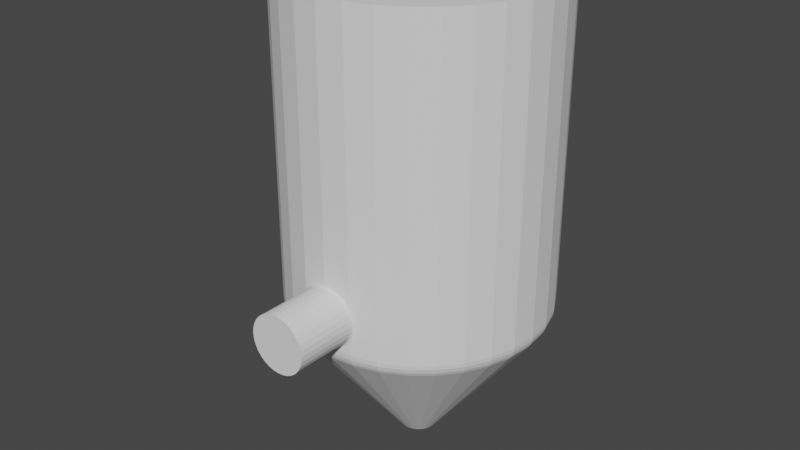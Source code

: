 # Source: mesh.blend  (saved by Blender 2.82.7; exported with 4.5.12 LTS)
import bpy
from mathutils import Matrix  # noqa: F401  (used for matrix-valued properties, if any)

bpy.ops.wm.read_factory_settings(use_empty=True)
scene = bpy.context.scene
scene.name = 'Scene'

# ---- collections
col_collection = bpy.data.collections.new('Collection'); scene.collection.children.link(col_collection)

# ---- world
world_world = bpy.data.worlds.new('World'); scene.world = world_world
world_world.use_nodes = True; world_world.node_tree.nodes.clear()
_N = world_world.node_tree.nodes; _L = world_world.node_tree.links
n0 = _N.new('ShaderNodeOutputWorld'); n0.name = 'World Output'; n0.location = (300, 300)
n1 = _N.new('ShaderNodeBackground'); n1.name = 'Background'; n1.location = (10, 300)
n1.inputs[0].default_value = (0.05088, 0.05088, 0.05088, 1.0)
_L.new(n1.outputs[0], n0.inputs[0])
n0.is_active_output = True
world_world.color = (0.05088, 0.05088, 0.05088)
world_world.use_sun_shadow = False
world_world.sun_shadow_jitter_overblur = 0.0

# ---- meshes
me_cylinder = bpy.data.meshes.new('Cylinder')
me_cylinder.from_pydata([(0.0, -1.455, -1.291), (0.04257, -1.455, -1.295), (0.08349, -1.455, -1.306), (0.1212, -1.455, -1.325), (0.1543, -1.455, -1.35), (0.1814, -1.455, -1.38), (0.2016, -1.455, -1.415), (0.214, -1.455, -1.452), (0.2182, -1.455, -1.491), (0.214, -1.455, -1.53), (0.2016, -1.455, -1.568), (0.1814, -1.455, -1.602), (0.1543, -1.455, -1.633), (0.1212, -1.455, -1.657), (0.08349, -1.455, -1.676), (0.04257, -1.455, -1.687), (-7.109e-08, -1.455, -1.691), (-0.04257, -1.455, -1.687), (-0.08349, -1.455, -1.676), (-0.1212, -1.455, -1.657), (-0.1543, -1.455, -1.633), (-0.1814, -1.455, -1.602), (-0.2016, -1.455, -1.568), (-0.214, -1.455, -1.53), (-0.2182, -1.455, -1.491), (-0.214, -1.455, -1.452), (-0.2016, -1.455, -1.415), (-0.1814, -1.455, -1.38), (-0.1543, -1.455, -1.35), (-0.1212, -1.455, -1.325), (-0.08349, -1.455, -1.306), (-0.04256, -1.455, -1.295), (0.1951, 0.9808, 0.5), (0.0, 1.0, 0.5), (0.3827, 0.9239, 0.5), (0.5556, 0.8315, 0.5), (0.7071, 0.7071, 0.5), (0.8315, 0.5556, 0.5), (0.9239, 0.3827, 0.5), (0.9808, 0.1951, 0.5), (1.0, 7.55e-08, 0.5), (0.9808, -0.1951, 0.5), (0.9239, -0.3827, 0.5), (0.8315, -0.5556, 0.5), (0.7071, -0.7071, 0.5), (0.5556, -0.8315, 0.5), (0.3827, -0.9239, 0.5), (0.1951, -0.9808, 0.5), (-3.258e-07, -1.0, 0.5), (-0.1951, -0.9808, 0.5), (-0.3827, -0.9239, 0.5), (-0.5556, -0.8315, 0.5), (-0.7071, -0.7071, 0.5), (-0.8315, -0.5556, 0.5), (-0.9239, -0.3827, 0.5), (-0.9808, -0.1951, 0.5), (-1.0, 9.656e-07, 0.5), (-0.9808, 0.1951, 0.5), (-0.9239, 0.3827, 0.5), (-0.8315, 0.5556, 0.5), (-0.7071, 0.7071, 0.5), (-0.5556, 0.8315, 0.5), (-0.3827, 0.9239, 0.5), (-0.1951, 0.9808, 0.5), (0.1951, 0.9808, 0.5), (0.0, 1.0, 0.5), (0.3827, 0.9239, 0.5), (0.5556, 0.8315, 0.5), (0.7071, 0.7071, 0.5), (0.8315, 0.5556, 0.5), (0.9239, 0.3827, 0.5), (0.9808, 0.1951, 0.5), (1.0, 7.55e-08, 0.5), (0.9808, -0.1951, 0.5), (0.9239, -0.3827, 0.5), (0.8315, -0.5556, 0.5), (0.7071, -0.7071, 0.5), (0.5556, -0.8315, 0.5), (0.3827, -0.9239, 0.5), (0.1951, -0.9808, 0.5), (-3.258e-07, -1.0, 0.5), (-0.1951, -0.9808, 0.5), (-0.3827, -0.9239, 0.5), (-0.5556, -0.8315, 0.5), (-0.7071, -0.7071, 0.5), (-0.8315, -0.5556, 0.5), (-0.9239, -0.3827, 0.5), (-0.9808, -0.1951, 0.5), (-1.0, 9.656e-07, 0.5), (-0.9808, 0.1951, 0.5), (-0.9239, 0.3827, 0.5), (-0.8315, 0.5556, 0.5), (-0.7071, 0.7071, 0.5), (-0.5556, 0.8315, 0.5), (-0.3827, 0.9239, 0.5), (-0.1951, 0.9808, 0.5), (0.1951, 0.9808, 0.5), (0.0, 1.0, 0.5), (0.3827, 0.9239, 0.5), (0.5556, 0.8315, 0.5), (0.7071, 0.7071, 0.5), (0.8315, 0.5556, 0.5), (0.9239, 0.3827, 0.5), (0.9808, 0.1951, 0.5), (1.0, 7.55e-08, 0.5), (0.9808, -0.1951, 0.5), (0.9239, -0.3827, 0.5), (0.8315, -0.5556, 0.5), (0.7071, -0.7071, 0.5), (0.5556, -0.8315, 0.5), (0.3827, -0.9239, 0.5), (0.1951, -0.9808, 0.5), (-3.258e-07, -1.0, 0.5), (-0.1951, -0.9808, 0.5), (-0.3827, -0.9239, 0.5), (-0.5556, -0.8315, 0.5), (-0.7071, -0.7071, 0.5), (-0.8315, -0.5556, 0.5), (-0.9239, -0.3827, 0.5), (-0.9808, -0.1951, 0.5), (-1.0, 9.656e-07, 0.5), (-0.9808, 0.1951, 0.5), (-0.9239, 0.3827, 0.5), (-0.8315, 0.5556, 0.5), (-0.7071, 0.7071, 0.5), (-0.5556, 0.8315, 0.5), (-0.3827, 0.9239, 0.5), (-0.1951, 0.9808, 0.5), (0.1077, 0.5413, 0.5), (-1.711e-07, 0.5519, 0.5), (0.2112, 0.5099, 0.5), (0.3066, 0.4589, 0.5), (0.3903, 0.3903, 0.5), (0.4589, 0.3066, 0.5), (0.5099, 0.2112, 0.5), (0.5413, 0.1077, 0.5), (0.5519, 6.728e-09, 0.5), (0.5413, -0.1077, 0.5), (0.5099, -0.2112, 0.5), (0.4589, -0.3066, 0.5), (0.3903, -0.3903, 0.5), (0.3066, -0.4589, 0.5), (0.2112, -0.5099, 0.5), (0.1077, -0.5413, 0.5), (-1.883e-07, -0.5519, 0.5), (-0.1077, -0.5413, 0.5), (-0.2112, -0.5099, 0.5), (-0.3066, -0.4589, 0.5), (-0.3903, -0.3903, 0.5), (-0.4589, -0.3066, 0.5), (-0.5099, -0.2112, 0.5), (-0.5413, -0.1077, 0.5), (-0.5519, 5.563e-07, 0.5), (-0.5413, 0.1077, 0.5), (-0.5099, 0.2112, 0.5), (-0.4589, 0.3066, 0.5), (-0.3903, 0.3903, 0.5), (-0.3066, 0.4589, 0.5), (-0.2112, 0.5099, 0.5), (-0.1077, 0.5413, 0.5), (6.485e-08, 0.1452, -2.787), (0.02832, 0.1424, -2.787), (0.05555, 0.1341, -2.787), (0.08065, 0.1207, -2.787), (0.1026, 0.1026, -2.787), (0.1207, 0.08065, -2.787), (0.1341, 0.05555, -2.787), (0.1424, 0.02832, -2.787), (0.1452, 2.75e-07, -2.787), (0.1424, -0.02832, -2.787), (0.1341, -0.05555, -2.787), (0.1207, -0.08065, -2.787), (0.1026, -0.1026, -2.787), (0.08065, -0.1207, -2.787), (0.05555, -0.1341, -2.787), (0.02832, -0.1424, -2.787), (1.755e-08, -0.1452, -2.787), (-0.02832, -0.1424, -2.787), (-0.05555, -0.1341, -2.787), (-0.08065, -0.1207, -2.787), (-0.1026, -0.1026, -2.787), (-0.1207, -0.08065, -2.787), (-0.1341, -0.05555, -2.787), (-0.1424, -0.02832, -2.787), (-0.1452, 4.042e-07, -2.787), (-0.1424, 0.02832, -2.787), (-0.1341, 0.05555, -2.787), (-0.1207, 0.08065, -2.787), (-0.1026, 0.1026, -2.787), (-0.08065, 0.1207, -2.787), (-0.05555, 0.1341, -2.787), (-0.02832, 0.1424, -2.787), (2.456e-09, 0.9676, -1.807), (0.0, 1.0, -1.718), (1.222e-09, 0.9838, -1.781), (3.492e-10, 0.9957, -1.749), (0.1951, 0.9808, -1.718), (0.1888, 0.949, -1.807), (0.1942, 0.9765, -1.749), (0.1919, 0.9649, -1.781), (0.3827, 0.9239, -1.718), (0.3703, 0.894, -1.807), (0.381, 0.9199, -1.749), (0.3765, 0.9089, -1.781), (0.5556, 0.8315, -1.718), (0.5376, 0.8045, -1.807), (0.5532, 0.8279, -1.749), (0.5466, 0.818, -1.781), (0.7071, 0.7071, -1.718), (0.6842, 0.6842, -1.807), (0.704, 0.704, -1.749), (0.6957, 0.6957, -1.781), (0.8315, 0.5556, -1.718), (0.8045, 0.5376, -1.807), (0.8279, 0.5532, -1.749), (0.818, 0.5466, -1.781), (0.9239, 0.3827, -1.718), (0.894, 0.3703, -1.807), (0.9199, 0.381, -1.749), (0.9089, 0.3765, -1.781), (0.9808, 0.1951, -1.718), (0.949, 0.1888, -1.807), (0.9765, 0.1942, -1.749), (0.9649, 0.1919, -1.781), (1.0, 7.55e-08, -1.718), (0.9676, 8.305e-08, -1.807), (0.9957, 7.654e-08, -1.749), (0.9838, 7.928e-08, -1.781), (0.9808, -0.1951, -1.718), (0.949, -0.1888, -1.807), (0.9765, -0.1942, -1.749), (0.9649, -0.1919, -1.781), (0.9239, -0.3827, -1.718), (0.894, -0.3703, -1.807), (0.9199, -0.381, -1.749), (0.9089, -0.3765, -1.781), (0.8315, -0.5556, -1.718), (0.8045, -0.5376, -1.807), (0.8279, -0.5532, -1.749), (0.818, -0.5466, -1.781), (0.7071, -0.7071, -1.718), (0.6842, -0.6842, -1.807), (0.704, -0.704, -1.749), (0.6957, -0.6957, -1.781), (0.5556, -0.8315, -1.718), (0.5376, -0.8045, -1.807), (0.5532, -0.8279, -1.749), (0.5466, -0.818, -1.781), (0.3827, -0.9239, -1.718), (0.3703, -0.894, -1.807), (0.381, -0.9199, -1.749), (0.3765, -0.9089, -1.781), (0.1951, -0.9808, -1.718), (0.1888, -0.949, -1.807), (0.1942, -0.9765, -1.749), (0.1919, -0.9649, -1.781), (-1.608e-07, -1.0, -1.718), (-3.128e-07, -0.9676, -1.807), (-2.416e-07, -0.9957, -1.749), (-2.972e-07, -0.9838, -1.781), (-0.1951, -0.9808, -1.718), (-0.1888, -0.949, -1.807), (-0.1942, -0.9765, -1.749), (-0.1919, -0.9649, -1.781), (-0.3827, -0.9239, -1.718), (-0.3703, -0.894, -1.807), (-0.381, -0.9199, -1.749), (-0.3765, -0.9089, -1.781), (-0.5556, -0.8315, -1.718), (-0.5376, -0.8045, -1.807), (-0.5532, -0.8279, -1.749), (-0.5466, -0.818, -1.781), (-0.7071, -0.7071, -1.718), (-0.6842, -0.6842, -1.807), (-0.704, -0.704, -1.749), (-0.6957, -0.6957, -1.781), (-0.8315, -0.5556, -1.718), (-0.8045, -0.5376, -1.807), (-0.8279, -0.5532, -1.749), (-0.818, -0.5466, -1.781), (-0.9239, -0.3827, -1.718), (-0.894, -0.3703, -1.807), (-0.9199, -0.381, -1.749), (-0.9089, -0.3765, -1.781), (-0.9808, -0.1951, -1.718), (-0.949, -0.1888, -1.807), (-0.9765, -0.1942, -1.749), (-0.9649, -0.1919, -1.781), (-1.0, 9.656e-07, -1.718), (-0.9676, 9.443e-07, -1.807), (-0.9957, 9.628e-07, -1.749), (-0.9838, 9.55e-07, -1.781), (-0.9808, 0.1951, -1.718), (-0.949, 0.1888, -1.807), (-0.9765, 0.1942, -1.749), (-0.9649, 0.1919, -1.781), (-0.9239, 0.3827, -1.718), (-0.894, 0.3703, -1.807), (-0.9199, 0.381, -1.749), (-0.9089, 0.3765, -1.781), (-0.8315, 0.5556, -1.718), (-0.8045, 0.5376, -1.807), (-0.8279, 0.5532, -1.749), (-0.818, 0.5466, -1.781), (-0.7071, 0.7071, -1.718), (-0.6842, 0.6842, -1.807), (-0.704, 0.704, -1.749), (-0.6957, 0.6957, -1.781), (-0.5556, 0.8315, -1.718), (-0.5376, 0.8045, -1.807), (-0.5532, 0.8279, -1.749), (-0.5466, 0.818, -1.781), (-0.3827, 0.9239, -1.718), (-0.3703, 0.894, -1.807), (-0.381, 0.9199, -1.749), (-0.3765, 0.9089, -1.781), (-0.1951, 0.9808, -1.718), (-0.1888, 0.949, -1.807), (-0.1942, 0.9765, -1.749), (-0.1919, 0.9649, -1.781), (-0.233, -0.9693, -1.448), (-0.214, -0.9954, -1.452), (-0.2235, -0.9749, -1.45), (-0.2165, -0.9844, -1.452), (-0.2016, -0.9991, -1.415), (-0.2188, -0.9736, -1.405), (-0.2039, -0.9883, -1.413), (-0.2102, -0.9789, -1.41), (0.1212, -1.008, -1.325), (0.1317, -0.987, -1.308), (0.1226, -0.9981, -1.323), (0.1265, -0.9903, -1.316), (0.09064, -0.9911, -1.287), (0.08349, -1.012, -1.306), (0.08707, -0.9941, -1.297), (0.08445, -1.002, -1.304), (-0.2376, -0.9679, -1.491), (-0.2182, -0.9941, -1.491), (-0.2279, -0.9736, -1.491), (-0.2208, -0.9831, -1.491), (0.04617, -0.9955, -1.275), (0.04257, -1.016, -1.295), (0.04437, -0.9983, -1.285), (0.04305, -1.006, -1.292), (0.1814, -1.002, -1.38), (0.1968, -0.9806, -1.367), (0.1835, -0.9921, -1.378), (0.1891, -0.9841, -1.374), (0.1679, -0.9835, -1.335), (0.1543, -1.005, -1.35), (0.1611, -0.9868, -1.342), (0.1561, -0.9948, -1.348), (0.1543, -1.005, -1.633), (0.1679, -0.9835, -1.648), (0.1561, -0.9948, -1.635), (0.1611, -0.9868, -1.64), (0.1212, -1.008, -1.657), (0.1317, -0.987, -1.675), (0.1226, -0.9981, -1.66), (0.1265, -0.9903, -1.666), (0.2016, -0.9991, -1.415), (0.2188, -0.9736, -1.405), (0.2039, -0.9883, -1.413), (0.2102, -0.9789, -1.41), (0.1951, -0.9808, -1.364), (0.1954, -1.001, -1.404), (0.1951, -0.9835, -1.384), (0.1952, -0.9909, -1.399), (-0.04617, -0.9955, -1.707), (-0.04257, -1.016, -1.687), (-0.04437, -0.9983, -1.697), (-0.04305, -1.006, -1.69), (-0.214, -0.9954, -1.53), (-0.233, -0.9693, -1.535), (-0.2165, -0.9844, -1.531), (-0.2235, -0.9749, -1.532), (-0.1317, -0.987, -1.308), (-0.1212, -1.008, -1.325), (-0.1265, -0.9903, -1.316), (-0.1226, -0.9981, -1.323), (-0.08349, -1.012, -1.676), (-0.09064, -0.9911, -1.695), (-0.08445, -1.002, -1.678), (-0.08707, -0.9941, -1.685), (0.2016, -0.9991, -1.568), (0.2188, -0.9736, -1.578), (0.2039, -0.9883, -1.569), (0.2102, -0.9789, -1.573), (0.233, -0.9693, -1.535), (0.214, -0.9954, -1.53), (0.2235, -0.9749, -1.532), (0.2165, -0.9844, -1.531), (0.1968, -0.9806, -1.615), (0.1814, -1.002, -1.602), (0.1891, -0.9841, -1.609), (0.1835, -0.9921, -1.604), (0.2182, -0.9941, -1.491), (0.2376, -0.9679, -1.491), (0.2208, -0.9831, -1.491), (0.2279, -0.9736, -1.491), (0.1954, -1.001, -1.578), (0.1951, -0.9808, -1.618), (0.1952, -0.9909, -1.584), (0.1951, -0.9835, -1.598), (-0.1968, -0.9806, -1.367), (-0.1814, -1.002, -1.38), (-0.1891, -0.9841, -1.374), (-0.1835, -0.9921, -1.378), (-0.1543, -1.005, -1.35), (-0.1679, -0.9835, -1.335), (-0.1561, -0.9948, -1.348), (-0.1611, -0.9868, -1.342), (-0.08349, -1.012, -1.306), (-0.09064, -0.9911, -1.287), (-0.08445, -1.002, -1.304), (-0.08707, -0.9941, -1.297), (-3.688e-09, -1.0, -1.271), (0.0, -1.02, -1.291), (-1.863e-09, -1.003, -1.281), (-4.948e-10, -1.01, -1.288), (-0.1951, -0.9808, -1.364), (-0.1954, -1.001, -1.404), (-0.1951, -0.9835, -1.384), (-0.1952, -0.9909, -1.399), (0.04257, -1.016, -1.687), (0.04617, -0.9955, -1.707), (0.04305, -1.006, -1.69), (0.04437, -0.9983, -1.697), (0.233, -0.9693, -1.448), (0.214, -0.9954, -1.452), (0.2235, -0.9749, -1.45), (0.2165, -0.9844, -1.452), (0.09064, -0.9911, -1.695), (0.08349, -1.012, -1.676), (0.08707, -0.9941, -1.685), (0.08445, -1.002, -1.678), (-0.1814, -1.002, -1.602), (-0.1968, -0.9806, -1.615), (-0.1835, -0.9921, -1.604), (-0.1891, -0.9841, -1.609), (-0.1679, -0.9835, -1.648), (-0.1543, -1.005, -1.633), (-0.1611, -0.9868, -1.64), (-0.1561, -0.9948, -1.635), (-0.1954, -1.001, -1.578), (-0.1951, -0.9808, -1.618), (-0.1952, -0.9909, -1.584), (-0.1951, -0.9835, -1.598), (-0.2188, -0.9736, -1.578), (-0.2016, -0.9991, -1.568), (-0.2102, -0.9789, -1.573), (-0.2039, -0.9883, -1.569), (-0.1317, -0.987, -1.675), (-0.1212, -1.008, -1.657), (-0.1265, -0.9903, -1.666), (-0.1226, -0.9981, -1.66), (-7.109e-08, -1.02, -1.691), (-1.377e-07, -1.0, -1.711), (-7.998e-08, -1.01, -1.694), (-1.043e-07, -1.003, -1.701), (-0.04256, -1.016, -1.295), (-0.04617, -0.9955, -1.275), (-0.04305, -1.006, -1.292), (-0.04437, -0.9983, -1.285)], [], [(316, 95, 65, 193), (197, 201, 162, 161), (201, 205, 163, 162), (205, 209, 164, 163), (209, 213, 165, 164), (213, 217, 166, 165), (217, 221, 167, 166), (221, 225, 168, 167), (225, 229, 169, 168), (229, 233, 170, 169), (233, 237, 171, 170), (237, 241, 172, 171), (241, 245, 173, 172), (245, 249, 174, 173), (249, 253, 175, 174), (253, 257, 176, 175), (257, 261, 177, 176), (261, 265, 178, 177), (265, 269, 179, 178), (269, 273, 180, 179), (273, 277, 181, 180), (277, 281, 182, 181), (281, 285, 183, 182), (285, 289, 184, 183), (289, 293, 185, 184), (293, 297, 186, 185), (297, 301, 187, 186), (301, 305, 188, 187), (305, 309, 189, 188), (309, 313, 190, 189), (313, 317, 191, 190), (317, 192, 160, 191), (216, 70, 71, 220), (97, 96, 32, 33), (96, 98, 34, 32), (98, 99, 35, 34), (99, 100, 36, 35), (100, 101, 37, 36), (101, 102, 38, 37), (102, 103, 39, 38), (103, 104, 40, 39), (104, 105, 41, 40), (105, 106, 42, 41), (106, 107, 43, 42), (107, 108, 44, 43), (108, 109, 45, 44), (109, 110, 46, 45), (110, 111, 47, 46), (111, 112, 48, 47), (112, 113, 49, 48), (113, 114, 50, 49), (114, 115, 51, 50), (115, 116, 52, 51), (116, 117, 53, 52), (117, 118, 54, 53), (118, 119, 55, 54), (119, 120, 56, 55), (120, 121, 57, 56), (121, 122, 58, 57), (122, 123, 59, 58), (123, 124, 60, 59), (124, 125, 61, 60), (125, 126, 62, 61), (126, 127, 63, 62), (127, 97, 33, 63), (33, 32, 64, 65), (32, 34, 66, 64), (34, 35, 67, 66), (35, 36, 68, 67), (36, 37, 69, 68), (37, 38, 70, 69), (38, 39, 71, 70), (39, 40, 72, 71), (40, 41, 73, 72), (41, 42, 74, 73), (42, 43, 75, 74), (43, 44, 76, 75), (44, 45, 77, 76), (45, 46, 78, 77), (46, 47, 79, 78), (47, 48, 80, 79), (48, 49, 81, 80), (49, 50, 82, 81), (50, 51, 83, 82), (51, 52, 84, 83), (52, 53, 85, 84), (53, 54, 86, 85), (54, 55, 87, 86), (55, 56, 88, 87), (56, 57, 89, 88), (57, 58, 90, 89), (58, 59, 91, 90), (59, 60, 92, 91), (60, 61, 93, 92), (61, 62, 94, 93), (62, 63, 95, 94), (63, 33, 65, 95), (129, 128, 96, 97), (128, 130, 98, 96), (130, 131, 99, 98), (131, 132, 100, 99), (132, 133, 101, 100), (133, 134, 102, 101), (134, 135, 103, 102), (135, 136, 104, 103), (136, 137, 105, 104), (137, 138, 106, 105), (138, 139, 107, 106), (139, 140, 108, 107), (140, 141, 109, 108), (141, 142, 110, 109), (142, 143, 111, 110), (143, 144, 112, 111), (144, 145, 113, 112), (145, 146, 114, 113), (146, 147, 115, 114), (147, 148, 116, 115), (148, 149, 117, 116), (149, 150, 118, 117), (150, 151, 119, 118), (151, 152, 120, 119), (152, 153, 121, 120), (153, 154, 122, 121), (154, 155, 123, 122), (155, 156, 124, 123), (156, 157, 125, 124), (157, 158, 126, 125), (158, 159, 127, 126), (159, 129, 97, 127), (356, 352, 12, 13), (288, 88, 89, 292), (200, 66, 67, 204), (236, 75, 76, 240), (272, 84, 85, 276), (308, 93, 94, 312), (220, 71, 72, 224), (369, 456, 16, 17), (292, 89, 90, 296), (204, 67, 68, 208), (240, 76, 77, 244), (276, 85, 86, 280), (312, 94, 95, 316), (224, 72, 73, 228), (321, 337, 24, 25), (296, 90, 91, 300), (208, 68, 69, 212), (244, 77, 78, 248), (280, 86, 87, 284), (228, 73, 74, 232), (264, 82, 83, 268), (300, 91, 92, 304), (212, 69, 70, 216), (429, 360, 6, 7), (284, 87, 88, 288), (193, 65, 64, 196), (196, 64, 66, 200), (232, 74, 75, 236), (268, 83, 84, 272), (304, 92, 93, 308), (396, 429, 7, 8), (252, 401, 392, 353, 357, 432, 425, 457, 256), (389, 396, 8, 9), (405, 421, 324, 26, 27), (380, 369, 17, 18), (408, 405, 27, 28), (360, 365, 344, 5, 6), (424, 433, 14, 15), (372, 449, 22, 23), (416, 340, 332, 329, 348, 345, 364, 79, 80), (436, 441, 20, 21), (417, 460, 31, 0), (328, 333, 2, 3), (384, 389, 9, 10), (333, 341, 1, 2), (433, 356, 13, 14), (412, 377, 29, 30), (260, 445, 448, 373, 336, 320, 325, 420, 81, 82, 264), (248, 78, 79, 364, 361, 428, 397, 388, 385, 401, 252), (441, 453, 19, 20), (349, 328, 3, 4), (344, 349, 4, 5), (352, 393, 11, 12), (341, 417, 0, 1), (393, 400, 384, 10, 11), (256, 457, 368, 381, 452, 440, 437, 445, 260), (453, 380, 18, 19), (337, 372, 23, 24), (420, 404, 409, 376, 413, 461, 416, 80, 81), (456, 424, 15, 16), (460, 412, 30, 31), (377, 408, 28, 29), (449, 444, 436, 21, 22), (193, 196, 198, 195), (195, 198, 199, 194), (194, 199, 197, 192), (196, 200, 202, 198), (198, 202, 203, 199), (199, 203, 201, 197), (200, 204, 206, 202), (202, 206, 207, 203), (203, 207, 205, 201), (204, 208, 210, 206), (206, 210, 211, 207), (207, 211, 209, 205), (208, 212, 214, 210), (210, 214, 215, 211), (211, 215, 213, 209), (212, 216, 218, 214), (214, 218, 219, 215), (215, 219, 217, 213), (216, 220, 222, 218), (218, 222, 223, 219), (219, 223, 221, 217), (220, 224, 226, 222), (222, 226, 227, 223), (223, 227, 225, 221), (224, 228, 230, 226), (226, 230, 231, 227), (227, 231, 229, 225), (228, 232, 234, 230), (230, 234, 235, 231), (231, 235, 233, 229), (232, 236, 238, 234), (234, 238, 239, 235), (235, 239, 237, 233), (236, 240, 242, 238), (238, 242, 243, 239), (239, 243, 241, 237), (240, 244, 246, 242), (242, 246, 247, 243), (243, 247, 245, 241), (244, 248, 250, 246), (246, 250, 251, 247), (247, 251, 249, 245), (248, 252, 254, 250), (250, 254, 255, 251), (251, 255, 253, 249), (252, 256, 258, 254), (254, 258, 259, 255), (255, 259, 257, 253), (256, 260, 262, 258), (258, 262, 263, 259), (259, 263, 261, 257), (260, 264, 266, 262), (262, 266, 267, 263), (263, 267, 265, 261), (264, 268, 270, 266), (266, 270, 271, 267), (267, 271, 269, 265), (268, 272, 274, 270), (270, 274, 275, 271), (271, 275, 273, 269), (272, 276, 278, 274), (274, 278, 279, 275), (275, 279, 277, 273), (276, 280, 282, 278), (278, 282, 283, 279), (279, 283, 281, 277), (280, 284, 286, 282), (282, 286, 287, 283), (283, 287, 285, 281), (284, 288, 290, 286), (286, 290, 291, 287), (287, 291, 289, 285), (288, 292, 294, 290), (290, 294, 295, 291), (291, 295, 293, 289), (292, 296, 298, 294), (294, 298, 299, 295), (295, 299, 297, 293), (296, 300, 302, 298), (298, 302, 303, 299), (299, 303, 301, 297), (300, 304, 306, 302), (302, 306, 307, 303), (303, 307, 305, 301), (304, 308, 310, 306), (306, 310, 311, 307), (307, 311, 309, 305), (308, 312, 314, 310), (310, 314, 315, 311), (311, 315, 313, 309), (312, 316, 318, 314), (314, 318, 319, 315), (315, 319, 317, 313), (316, 193, 195, 318), (318, 195, 194, 319), (319, 194, 192, 317), (192, 197, 161, 160), (325, 320, 322, 327), (327, 322, 323, 326), (326, 323, 321, 324), (333, 328, 330, 335), (335, 330, 331, 334), (334, 331, 329, 332), (320, 336, 338, 322), (322, 338, 339, 323), (323, 339, 337, 321), (332, 340, 342, 334), (334, 342, 343, 335), (335, 343, 341, 333), (349, 344, 346, 351), (351, 346, 347, 350), (350, 347, 345, 348), (353, 392, 394, 355), (355, 394, 395, 354), (354, 395, 393, 352), (357, 353, 355, 359), (359, 355, 354, 358), (358, 354, 352, 356), (361, 364, 366, 363), (363, 366, 367, 362), (362, 367, 365, 360), (344, 365, 367, 346), (346, 367, 366, 347), (347, 366, 364, 345), (373, 448, 450, 375), (375, 450, 451, 374), (374, 451, 449, 372), (377, 412, 414, 379), (379, 414, 415, 378), (378, 415, 413, 376), (381, 368, 370, 383), (383, 370, 371, 382), (382, 371, 369, 380), (336, 373, 375, 338), (338, 375, 374, 339), (339, 374, 372, 337), (385, 388, 390, 387), (387, 390, 391, 386), (386, 391, 389, 384), (397, 428, 430, 399), (399, 430, 431, 398), (398, 431, 429, 396), (384, 400, 402, 386), (386, 402, 403, 387), (387, 403, 401, 385), (392, 401, 403, 394), (394, 403, 402, 395), (395, 402, 400, 393), (388, 397, 399, 390), (390, 399, 398, 391), (391, 398, 396, 389), (405, 408, 410, 407), (407, 410, 411, 406), (406, 411, 409, 404), (340, 416, 418, 342), (342, 418, 419, 343), (343, 419, 417, 341), (404, 420, 422, 406), (406, 422, 423, 407), (407, 423, 421, 405), (324, 421, 423, 326), (326, 423, 422, 327), (327, 422, 420, 325), (408, 377, 379, 410), (410, 379, 378, 411), (411, 378, 376, 409), (425, 432, 434, 427), (427, 434, 435, 426), (426, 435, 433, 424), (328, 349, 351, 330), (330, 351, 350, 331), (331, 350, 348, 329), (432, 357, 359, 434), (434, 359, 358, 435), (435, 358, 356, 433), (428, 361, 363, 430), (430, 363, 362, 431), (431, 362, 360, 429), (437, 440, 442, 439), (439, 442, 443, 438), (438, 443, 441, 436), (440, 452, 454, 442), (442, 454, 455, 443), (443, 455, 453, 441), (436, 444, 446, 438), (438, 446, 447, 439), (439, 447, 445, 437), (448, 445, 447, 450), (450, 447, 446, 451), (451, 446, 444, 449), (452, 381, 383, 454), (454, 383, 382, 455), (455, 382, 380, 453), (457, 425, 427, 459), (459, 427, 426, 458), (458, 426, 424, 456), (368, 457, 459, 370), (370, 459, 458, 371), (371, 458, 456, 369), (412, 460, 462, 414), (414, 462, 463, 415), (415, 463, 461, 413), (460, 417, 419, 462), (462, 419, 418, 463), (463, 418, 416, 461), (324, 321, 25, 26)])
_uv = me_cylinder.uv_layers.new(name='UVMap')
_uv.uv.foreach_set('vector', [0.03125, 0.5111, 0.03125, 1.0, 0.0, 1.0, 0.0, 0.5111, 0.9688, 0.5, 0.9375, 0.5, 0.9375, 0.5, 0.9688, 0.5, 0.9375, 0.5, 0.9062, 0.5, 0.9062, 0.5, 0.9375, 0.5, 0.9062, 0.5, 0.875, 0.5, 0.875, 0.5, 0.9062, 0.5, 0.875, 0.5, 0.8438, 0.5, 0.8438, 0.5, 0.875, 0.5, 0.8438, 0.5, 0.8125, 0.5, 0.8125, 0.5, 0.8438, 0.5, 0.8125, 0.5, 0.7812, 0.5, 0.7812, 0.5, 0.8125, 0.5, 0.7812, 0.5, 0.75, 0.5, 0.75, 0.5, 0.7812, 0.5, 0.75, 0.5, 0.7188, 0.5, 0.7188, 0.5, 0.75, 0.5, 0.7188, 0.5, 0.6875, 0.5, 0.6875, 0.5, 0.7188, 0.5, 0.6875, 0.5, 0.6562, 0.5, 0.6562, 0.5, 0.6875, 0.5, 0.6562, 0.5, 0.625, 0.5, 0.625, 0.5, 0.6562, 0.5, 0.625, 0.5, 0.5938, 0.5, 0.5938, 0.5, 0.625, 0.5, 0.5938, 0.5, 0.5625, 0.5, 0.5625, 0.5, 0.5938, 0.5, 0.5625, 0.5, 0.5312, 0.5, 0.5312, 0.5, 0.5625, 0.5, 0.5312, 0.5, 0.5, 0.5, 0.5, 0.5, 0.5312, 0.5, 0.5, 0.5, 0.4688, 0.5, 0.4688, 0.5, 0.5, 0.5, 0.4688, 0.5, 0.4375, 0.5, 0.4375, 0.5, 0.4688, 0.5, 0.4375, 0.5, 0.4062, 0.5, 0.4062, 0.5, 0.4375, 0.5, 0.4062, 0.5, 0.375, 0.5, 0.375, 0.5, 0.4062, 0.5, 0.375, 0.5, 0.3438, 0.5, 0.3438, 0.5, 0.375, 0.5, 0.3438, 0.5, 0.3125, 0.5, 0.3125, 0.5, 0.3438, 0.5, 0.3125, 0.5, 0.2812, 0.5, 0.2812, 0.5, 0.3125, 0.5, 0.2812, 0.5, 0.25, 0.5, 0.25, 0.5, 0.2812, 0.5, 0.25, 0.5, 0.2188, 0.5, 0.2188, 0.5, 0.25, 0.5, 0.2188, 0.5, 0.1875, 0.5, 0.1875, 0.5, 0.2188, 0.5, 0.1875, 0.5, 0.1562, 0.5, 0.1562, 0.5, 0.1875, 0.5, 0.1562, 0.5, 0.125, 0.5, 0.125, 0.5, 0.1562, 0.5, 0.125, 0.5, 0.09375, 0.5, 0.09375, 0.5, 0.125, 0.5, 0.09375, 0.5, 0.0625, 0.5, 0.0625, 0.5, 0.09375, 0.5, 0.0625, 0.5, 0.03125, 0.5, 0.03125, 0.5, 0.0625, 0.5, 0.03125, 0.5, 0.0, 0.5, 0.0, 0.5, 0.03125, 0.5, 0.8125, 0.5111, 0.8125, 1.0, 0.7812, 1.0, 0.7812, 0.5111, 0.25, 0.49, 0.2968, 0.4854, 0.2968, 0.4854, 0.25, 0.49, 0.2968, 0.4854, 0.3418, 0.4717, 0.3418, 0.4717, 0.2968, 0.4854, 0.3418, 0.4717, 0.3833, 0.4496, 0.3833, 0.4496, 0.3418, 0.4717, 0.3833, 0.4496, 0.4197, 0.4197, 0.4197, 0.4197, 0.3833, 0.4496, 0.4197, 0.4197, 0.4496, 0.3833, 0.4496, 0.3833, 0.4197, 0.4197, 0.4496, 0.3833, 0.4717, 0.3418, 0.4717, 0.3418, 0.4496, 0.3833, 0.4717, 0.3418, 0.4854, 0.2968, 0.4854, 0.2968, 0.4717, 0.3418, 0.4854, 0.2968, 0.49, 0.25, 0.49, 0.25, 0.4854, 0.2968, 0.49, 0.25, 0.4854, 0.2032, 0.4854, 0.2032, 0.49, 0.25, 0.4854, 0.2032, 0.4717, 0.1582, 0.4717, 0.1582, 0.4854, 0.2032, 0.4717, 0.1582, 0.4496, 0.1167, 0.4496, 0.1167, 0.4717, 0.1582, 0.4496, 0.1167, 0.4197, 0.08029, 0.4197, 0.08029, 0.4496, 0.1167, 0.4197, 0.08029, 0.3833, 0.05045, 0.3833, 0.05045, 0.4197, 0.08029, 0.3833, 0.05045, 0.3418, 0.02827, 0.3418, 0.02827, 0.3833, 0.05045, 0.3418, 0.02827, 0.2968, 0.01461, 0.2968, 0.01461, 0.3418, 0.02827, 0.2968, 0.01461, 0.25, 0.01, 0.25, 0.01, 0.2968, 0.01461, 0.25, 0.01, 0.2032, 0.01461, 0.2032, 0.01461, 0.25, 0.01, 0.2032, 0.01461, 0.1582, 0.02827, 0.1582, 0.02827, 0.2032, 0.01461, 0.1582, 0.02827, 0.1167, 0.05045, 0.1167, 0.05045, 0.1582, 0.02827, 0.1167, 0.05045, 0.08029, 0.08029, 0.08029, 0.08029, 0.1167, 0.05045, 0.08029, 0.08029, 0.05045, 0.1167, 0.05045, 0.1167, 0.08029, 0.08029, 0.05045, 0.1167, 0.02827, 0.1582, 0.02827, 0.1582, 0.05045, 0.1167, 0.02827, 0.1582, 0.01461, 0.2032, 0.01461, 0.2032, 0.02827, 0.1582, 0.01461, 0.2032, 0.01, 0.25, 0.01, 0.25, 0.01461, 0.2032, 0.01, 0.25, 0.01461, 0.2968, 0.01461, 0.2968, 0.01, 0.25, 0.01461, 0.2968, 0.02827, 0.3418, 0.02827, 0.3418, 0.01461, 0.2968, 0.02827, 0.3418, 0.05045, 0.3833, 0.05045, 0.3833, 0.02827, 0.3418, 0.05045, 0.3833, 0.08029, 0.4197, 0.08029, 0.4197, 0.05045, 0.3833, 0.08029, 0.4197, 0.1167, 0.4496, 0.1167, 0.4496, 0.08029, 0.4197, 0.1167, 0.4496, 0.1582, 0.4717, 0.1582, 0.4717, 0.1167, 0.4496, 0.1582, 0.4717, 0.2032, 0.4854, 0.2032, 0.4854, 0.1582, 0.4717, 0.2032, 0.4854, 0.25, 0.49, 0.25, 0.49, 0.2032, 0.4854, 0.25, 0.49, 0.2968, 0.4854, 0.2968, 0.4854, 0.25, 0.49, 0.2968, 0.4854, 0.3418, 0.4717, 0.3418, 0.4717, 0.2968, 0.4854, 0.3418, 0.4717, 0.3833, 0.4496, 0.3833, 0.4496, 0.3418, 0.4717, 0.3833, 0.4496, 0.4197, 0.4197, 0.4197, 0.4197, 0.3833, 0.4496, 0.4197, 0.4197, 0.4496, 0.3833, 0.4496, 0.3833, 0.4197, 0.4197, 0.4496, 0.3833, 0.4717, 0.3418, 0.4717, 0.3418, 0.4496, 0.3833, 0.4717, 0.3418, 0.4854, 0.2968, 0.4854, 0.2968, 0.4717, 0.3418, 0.4854, 0.2968, 0.49, 0.25, 0.49, 0.25, 0.4854, 0.2968, 0.49, 0.25, 0.4854, 0.2032, 0.4854, 0.2032, 0.49, 0.25, 0.4854, 0.2032, 0.4717, 0.1582, 0.4717, 0.1582, 0.4854, 0.2032, 0.4717, 0.1582, 0.4496, 0.1167, 0.4496, 0.1167, 0.4717, 0.1582, 0.4496, 0.1167, 0.4197, 0.08029, 0.4197, 0.08029, 0.4496, 0.1167, 0.4197, 0.08029, 0.3833, 0.05045, 0.3833, 0.05045, 0.4197, 0.08029, 0.3833, 0.05045, 0.3418, 0.02827, 0.3418, 0.02827, 0.3833, 0.05045, 0.3418, 0.02827, 0.2968, 0.01461, 0.2968, 0.01461, 0.3418, 0.02827, 0.2968, 0.01461, 0.25, 0.01, 0.25, 0.01, 0.2968, 0.01461, 0.25, 0.01, 0.2032, 0.01461, 0.2032, 0.01461, 0.25, 0.01, 0.2032, 0.01461, 0.1582, 0.02827, 0.1582, 0.02827, 0.2032, 0.01461, 0.1582, 0.02827, 0.1167, 0.05045, 0.1167, 0.05045, 0.1582, 0.02827, 0.1167, 0.05045, 0.08029, 0.08029, 0.08029, 0.08029, 0.1167, 0.05045, 0.08029, 0.08029, 0.05045, 0.1167, 0.05045, 0.1167, 0.08029, 0.08029, 0.05045, 0.1167, 0.02827, 0.1582, 0.02827, 0.1582, 0.05045, 0.1167, 0.02827, 0.1582, 0.01461, 0.2032, 0.01461, 0.2032, 0.02827, 0.1582, 0.01461, 0.2032, 0.01, 0.25, 0.01, 0.25, 0.01461, 0.2032, 0.01, 0.25, 0.01461, 0.2968, 0.01461, 0.2968, 0.01, 0.25, 0.01461, 0.2968, 0.02827, 0.3418, 0.02827, 0.3418, 0.01461, 0.2968, 0.02827, 0.3418, 0.05045, 0.3833, 0.05045, 0.3833, 0.02827, 0.3418, 0.05045, 0.3833, 0.08029, 0.4197, 0.08029, 0.4197, 0.05045, 0.3833, 0.08029, 0.4197, 0.1167, 0.4496, 0.1167, 0.4496, 0.08029, 0.4197, 0.1167, 0.4496, 0.1582, 0.4717, 0.1582, 0.4717, 0.1167, 0.4496, 0.1582, 0.4717, 0.2032, 0.4854, 0.2032, 0.4854, 0.1582, 0.4717, 0.2032, 0.4854, 0.25, 0.49, 0.25, 0.49, 0.2032, 0.4854, 0.25, 0.3825, 0.2758, 0.3799, 0.2968, 0.4854, 0.25, 0.49, 0.2758, 0.3799, 0.3007, 0.3724, 0.3418, 0.4717, 0.2968, 0.4854, 0.3007, 0.3724, 0.3236, 0.3601, 0.3833, 0.4496, 0.3418, 0.4717, 0.3236, 0.3601, 0.3437, 0.3437, 0.4197, 0.4197, 0.3833, 0.4496, 0.3437, 0.3437, 0.3601, 0.3236, 0.4496, 0.3833, 0.4197, 0.4197, 0.3601, 0.3236, 0.3724, 0.3007, 0.4717, 0.3418, 0.4496, 0.3833, 0.3724, 0.3007, 0.3799, 0.2758, 0.4854, 0.2968, 0.4717, 0.3418, 0.3799, 0.2758, 0.3825, 0.25, 0.49, 0.25, 0.4854, 0.2968, 0.3825, 0.25, 0.3799, 0.2242, 0.4854, 0.2032, 0.49, 0.25, 0.3799, 0.2242, 0.3724, 0.1993, 0.4717, 0.1582, 0.4854, 0.2032, 0.3724, 0.1993, 0.3601, 0.1764, 0.4496, 0.1167, 0.4717, 0.1582, 0.3601, 0.1764, 0.3437, 0.1563, 0.4197, 0.08029, 0.4496, 0.1167, 0.3437, 0.1563, 0.3236, 0.1399, 0.3833, 0.05045, 0.4197, 0.08029, 0.3236, 0.1399, 0.3007, 0.1276, 0.3418, 0.02827, 0.3833, 0.05045, 0.3007, 0.1276, 0.2758, 0.1201, 0.2968, 0.01461, 0.3418, 0.02827, 0.2758, 0.1201, 0.25, 0.1175, 0.25, 0.01, 0.2968, 0.01461, 0.25, 0.1175, 0.2242, 0.1201, 0.2032, 0.01461, 0.25, 0.01, 0.2242, 0.1201, 0.1993, 0.1276, 0.1582, 0.02827, 0.2032, 0.01461, 0.1993, 0.1276, 0.1764, 0.1399, 0.1167, 0.05045, 0.1582, 0.02827, 0.1764, 0.1399, 0.1563, 0.1563, 0.08029, 0.08029, 0.1167, 0.05045, 0.1563, 0.1563, 0.1399, 0.1764, 0.05045, 0.1167, 0.08029, 0.08029, 0.1399, 0.1764, 0.1276, 0.1993, 0.02827, 0.1582, 0.05045, 0.1167, 0.1276, 0.1993, 0.1201, 0.2242, 0.01461, 0.2032, 0.02827, 0.1582, 0.1201, 0.2242, 0.1175, 0.25, 0.01, 0.25, 0.01461, 0.2032, 0.1175, 0.25, 0.1201, 0.2758, 0.01461, 0.2968, 0.01, 0.25, 0.1201, 0.2758, 0.1276, 0.3007, 0.02827, 0.3418, 0.01461, 0.2968, 0.1276, 0.3007, 0.1399, 0.3236, 0.05045, 0.3833, 0.02827, 0.3418, 0.1399, 0.3236, 0.1563, 0.3437, 0.08029, 0.4197, 0.05045, 0.3833, 0.1563, 0.3437, 0.1764, 0.3601, 0.1167, 0.4496, 0.08029, 0.4197, 0.1764, 0.3601, 0.1993, 0.3724, 0.1582, 0.4717, 0.1167, 0.4496, 0.1993, 0.3724, 0.2242, 0.3799, 0.2032, 0.4854, 0.1582, 0.4717, 0.2242, 0.3799, 0.25, 0.3825, 0.25, 0.49, 0.2032, 0.4854, 0.5938, 0.8466, 0.625, 0.8455, 0.625, 1.0, 0.5938, 1.0, 0.25, 0.5111, 0.25, 1.0, 0.2188, 1.0, 0.2188, 0.5111, 0.9375, 0.5111, 0.9375, 1.0, 0.9062, 1.0, 0.9062, 0.5111, 0.6562, 0.5111, 0.6562, 1.0, 0.625, 1.0, 0.625, 0.5111, 0.375, 0.5111, 0.375, 1.0, 0.3438, 1.0, 0.3438, 0.5111, 0.09375, 0.5111, 0.09375, 1.0, 0.0625, 1.0, 0.0625, 0.5111, 0.7812, 0.5111, 0.7812, 1.0, 0.75, 1.0, 0.75, 0.5111, 0.4688, 0.8493, 0.5, 0.8507, 0.5, 1.0, 0.4688, 1.0, 0.2188, 0.5111, 0.2188, 1.0, 0.1875, 1.0, 0.1875, 0.5111, 0.9062, 0.5111, 0.9062, 1.0, 0.875, 1.0, 0.875, 0.5111, 0.625, 0.5111, 0.625, 1.0, 0.5938, 1.0, 0.5938, 0.5111, 0.3438, 0.5111, 0.3438, 1.0, 0.3125, 1.0, 0.3125, 0.5111, 0.0625, 0.5111, 0.0625, 1.0, 0.03125, 1.0, 0.03125, 0.5111, 0.75, 0.5111, 0.75, 1.0, 0.7188, 1.0, 0.7188, 0.5111, 0.2188, 0.8422, 0.25, 0.8417, 0.25, 1.0, 0.2188, 1.0, 0.1875, 0.5111, 0.1875, 1.0, 0.1562, 1.0, 0.1562, 0.5111, 0.875, 0.5111, 0.875, 1.0, 0.8438, 1.0, 0.8438, 0.5111, 0.5938, 0.5111, 0.5938, 1.0, 0.5625, 1.0, 0.5625, 0.5111, 0.3125, 0.5111, 0.3125, 1.0, 0.2812, 1.0, 0.2812, 0.5111, 0.7188, 0.5111, 0.7188, 1.0, 0.6875, 1.0, 0.6875, 0.5111, 0.4375, 0.5111, 0.4375, 1.0, 0.4062, 1.0, 0.4062, 0.5111, 0.1562, 0.5111, 0.1562, 1.0, 0.125, 1.0, 0.125, 0.5111, 0.8438, 0.5111, 0.8438, 1.0, 0.8125, 1.0, 0.8125, 0.5111, 0.7812, 0.8422, 0.8125, 0.8435, 0.8125, 1.0, 0.7812, 1.0, 0.2812, 0.5111, 0.2812, 1.0, 0.25, 1.0, 0.25, 0.5111, 1.0, 0.5111, 1.0, 1.0, 0.9688, 1.0, 0.9688, 0.5111, 0.9688, 0.5111, 0.9688, 1.0, 0.9375, 1.0, 0.9375, 0.5111, 0.6875, 0.5111, 0.6875, 1.0, 0.6562, 1.0, 0.6562, 0.5111, 0.4062, 0.5111, 0.4062, 1.0, 0.375, 1.0, 0.375, 0.5111, 0.125, 0.5111, 0.125, 1.0, 0.09375, 1.0, 0.09375, 0.5111, 0.75, 0.8417, 0.7812, 0.8422, 0.7812, 1.0, 0.75, 1.0, 0.5312, 0.5111, 0.5312, 0.5332, 0.5315, 0.5338, 0.5269, 0.5267, 0.5211, 0.5207, 0.5145, 0.5163, 0.5074, 0.5135, 0.5, 0.5126, 0.5, 0.5111, 0.7188, 0.8422, 0.75, 0.8417, 0.75, 1.0, 0.7188, 1.0, 0.1562, 0.8446, 0.1779, 0.8441, 0.1875, 0.8435, 0.1875, 1.0, 0.1562, 1.0, 0.4375, 0.8479, 0.4688, 0.8493, 0.4688, 1.0, 0.4375, 1.0, 0.125, 0.8455, 0.1562, 0.8446, 0.1562, 1.0, 0.125, 1.0, 0.8125, 0.8435, 0.8221, 0.8441, 0.8438, 0.8446, 0.8438, 1.0, 0.8125, 1.0, 0.5312, 0.8493, 0.5625, 0.8479, 0.5625, 1.0, 0.5312, 1.0, 0.2812, 0.8422, 0.3125, 0.8435, 0.3125, 1.0, 0.2812, 1.0, 0.5, 0.6097, 0.5074, 0.6088, 0.5145, 0.6061, 0.5211, 0.6016, 0.5269, 0.5956, 0.5315, 0.5885, 0.5312, 0.5892, 0.5312, 1.0, 0.5, 1.0, 0.3438, 0.8446, 0.375, 0.8455, 0.375, 1.0, 0.3438, 1.0, 0.0, 0.8507, 0.03125, 0.8493, 0.03125, 1.0, 0.0, 1.0, 0.9062, 0.8466, 0.9375, 0.8479, 0.9375, 1.0, 0.9062, 1.0, 0.6875, 0.8435, 0.7188, 0.8422, 0.7188, 1.0, 0.6875, 1.0, 0.9375, 0.8479, 0.9688, 0.8493, 0.9688, 1.0, 0.9375, 1.0, 0.5625, 0.8479, 0.5937, 0.8466, 0.5938, 1.0, 0.5625, 1.0, 0.0625, 0.8479, 0.09375, 0.8466, 0.09375, 1.0, 0.0625, 1.0, 0.4688, 0.5111, 0.4688, 0.5332, 0.4648, 0.5421, 0.4624, 0.5516, 0.4617, 0.5612, 0.4624, 0.5708, 0.4648, 0.5802, 0.4688, 0.5892, 0.4688, 1.0, 0.4375, 1.0, 0.4375, 0.5111, 0.5625, 0.5111, 0.5625, 1.0, 0.5312, 1.0, 0.5312, 0.5892, 0.5352, 0.5802, 0.5376, 0.5708, 0.5383, 0.5612, 0.5376, 0.5516, 0.5352, 0.5421, 0.5312, 0.5332, 0.5312, 0.5111, 0.375, 0.8455, 0.4062, 0.8466, 0.4062, 1.0, 0.375, 1.0, 0.875, 0.8455, 0.9062, 0.8466, 0.9062, 1.0, 0.875, 1.0, 0.8438, 0.8446, 0.875, 0.8455, 0.875, 1.0, 0.8438, 1.0, 0.625, 0.8455, 0.6562, 0.8446, 0.6562, 1.0, 0.625, 1.0, 0.9688, 0.8493, 1.0, 0.8507, 1.0, 1.0, 0.9688, 1.0, 0.6562, 0.8446, 0.6779, 0.8441, 0.6875, 0.8435, 0.6875, 1.0, 0.6562, 1.0, 0.5, 0.5111, 0.5, 0.5126, 0.4926, 0.5135, 0.4855, 0.5163, 0.4789, 0.5207, 0.4731, 0.5267, 0.4685, 0.5338, 0.4688, 0.5332, 0.4688, 0.5111, 0.4062, 0.8466, 0.4375, 0.8479, 0.4375, 1.0, 0.4062, 1.0, 0.25, 0.8417, 0.2812, 0.8422, 0.2812, 1.0, 0.25, 1.0, 0.4688, 0.5892, 0.4685, 0.5885, 0.4731, 0.5956, 0.4789, 0.6016, 0.4855, 0.6061, 0.4926, 0.6088, 0.5, 0.6097, 0.5, 1.0, 0.4688, 1.0, 0.5, 0.8507, 0.5312, 0.8493, 0.5312, 1.0, 0.5, 1.0, 0.03125, 0.8493, 0.0625, 0.8479, 0.0625, 1.0, 0.03125, 1.0, 0.09375, 0.8466, 0.125, 0.8455, 0.125, 1.0, 0.09375, 1.0, 0.3125, 0.8435, 0.3221, 0.8441, 0.3438, 0.8446, 0.3438, 1.0, 0.3125, 1.0, 1.0, 0.5111, 0.9688, 0.5111, 0.9688, 0.5044, 0.9999, 0.5044, 0.9999, 0.5044, 0.9688, 0.5044, 0.9688, 0.5, 0.9999, 0.5, 0.9999, 0.5, 0.9688, 0.5, 0.9687, 0.5, 1.0, 0.5, 0.9688, 0.5111, 0.9375, 0.5111, 0.9375, 0.5044, 0.9688, 0.5044, 0.9688, 0.5044, 0.9375, 0.5044, 0.9375, 0.5, 0.9688, 0.5, 0.9688, 0.5, 0.9375, 0.5, 0.9375, 0.5, 0.9688, 0.5, 0.9375, 0.5111, 0.9062, 0.5111, 0.9062, 0.5044, 0.9375, 0.5044, 0.9375, 0.5044, 0.9062, 0.5044, 0.9062, 0.5, 0.9375, 0.5, 0.9375, 0.5, 0.9062, 0.5, 0.9062, 0.5, 0.9375, 0.5, 0.9062, 0.5111, 0.875, 0.5111, 0.875, 0.5044, 0.9062, 0.5044, 0.9062, 0.5044, 0.875, 0.5044, 0.875, 0.5, 0.9062, 0.5, 0.9062, 0.5, 0.875, 0.5, 0.875, 0.5, 0.9062, 0.5, 0.875, 0.5111, 0.8438, 0.5111, 0.8438, 0.5044, 0.875, 0.5044, 0.875, 0.5044, 0.8438, 0.5044, 0.8438, 0.5, 0.875, 0.5, 0.875, 0.5, 0.8438, 0.5, 0.8438, 0.5, 0.875, 0.5, 0.8438, 0.5111, 0.8125, 0.5111, 0.8125, 0.5044, 0.8438, 0.5044, 0.8438, 0.5044, 0.8125, 0.5044, 0.8125, 0.5, 0.8438, 0.5, 0.8438, 0.5, 0.8125, 0.5, 0.8125, 0.5, 0.8438, 0.5, 0.8125, 0.5111, 0.7812, 0.5111, 0.7812, 0.5044, 0.8125, 0.5044, 0.8125, 0.5044, 0.7812, 0.5044, 0.7812, 0.5, 0.8125, 0.5, 0.8125, 0.5, 0.7812, 0.5, 0.7812, 0.5, 0.8125, 0.5, 0.7812, 0.5111, 0.75, 0.5111, 0.75, 0.5044, 0.7812, 0.5044, 0.7812, 0.5044, 0.75, 0.5044, 0.75, 0.5, 0.7812, 0.5, 0.7812, 0.5, 0.75, 0.5, 0.75, 0.5, 0.7812, 0.5, 0.75, 0.5111, 0.7188, 0.5111, 0.7188, 0.5044, 0.75, 0.5044, 0.75, 0.5044, 0.7188, 0.5044, 0.7188, 0.5, 0.75, 0.5, 0.75, 0.5, 0.7188, 0.5, 0.7188, 0.5, 0.75, 0.5, 0.7188, 0.5111, 0.6875, 0.5111, 0.6875, 0.5044, 0.7188, 0.5044, 0.7188, 0.5044, 0.6875, 0.5044, 0.6875, 0.5, 0.7188, 0.5, 0.7188, 0.5, 0.6875, 0.5, 0.6875, 0.5, 0.7188, 0.5, 0.6875, 0.5111, 0.6562, 0.5111, 0.6562, 0.5044, 0.6875, 0.5044, 0.6875, 0.5044, 0.6562, 0.5044, 0.6562, 0.5, 0.6875, 0.5, 0.6875, 0.5, 0.6562, 0.5, 0.6562, 0.5, 0.6875, 0.5, 0.6562, 0.5111, 0.625, 0.5111, 0.625, 0.5044, 0.6562, 0.5044, 0.6562, 0.5044, 0.625, 0.5044, 0.625, 0.5, 0.6562, 0.5, 0.6562, 0.5, 0.625, 0.5, 0.625, 0.5, 0.6562, 0.5, 0.625, 0.5111, 0.5938, 0.5111, 0.5938, 0.5044, 0.625, 0.5044, 0.625, 0.5044, 0.5938, 0.5044, 0.5938, 0.5, 0.625, 0.5, 0.625, 0.5, 0.5938, 0.5, 0.5938, 0.5, 0.625, 0.5, 0.5938, 0.5111, 0.5625, 0.5111, 0.5625, 0.5044, 0.5938, 0.5044, 0.5938, 0.5044, 0.5625, 0.5044, 0.5625, 0.5, 0.5938, 0.5, 0.5938, 0.5, 0.5625, 0.5, 0.5625, 0.5, 0.5938, 0.5, 0.5625, 0.5111, 0.5312, 0.5111, 0.5312, 0.5044, 0.5625, 0.5044, 0.5625, 0.5044, 0.5312, 0.5044, 0.5312, 0.5, 0.5625, 0.5, 0.5625, 0.5, 0.5312, 0.5, 0.5312, 0.5, 0.5625, 0.5, 0.5312, 0.5111, 0.5, 0.5111, 0.5, 0.5044, 0.5312, 0.5044, 0.5312, 0.5044, 0.5, 0.5044, 0.5, 0.5, 0.5312, 0.5, 0.5312, 0.5, 0.5, 0.5, 0.5, 0.5, 0.5312, 0.5, 0.5, 0.5111, 0.4688, 0.5111, 0.4687, 0.5044, 0.5, 0.5044, 0.5, 0.5044, 0.4687, 0.5044, 0.4688, 0.5, 0.5, 0.5, 0.5, 0.5, 0.4688, 0.5, 0.4688, 0.5, 0.5, 0.5, 0.4688, 0.5111, 0.4375, 0.5111, 0.4375, 0.5044, 0.4687, 0.5044, 0.4687, 0.5044, 0.4375, 0.5044, 0.4375, 0.5, 0.4688, 0.5, 0.4688, 0.5, 0.4375, 0.5, 0.4375, 0.5, 0.4688, 0.5, 0.4375, 0.5111, 0.4062, 0.5111, 0.4062, 0.5044, 0.4375, 0.5044, 0.4375, 0.5044, 0.4062, 0.5044, 0.4062, 0.5, 0.4375, 0.5, 0.4375, 0.5, 0.4062, 0.5, 0.4062, 0.5, 0.4375, 0.5, 0.4062, 0.5111, 0.375, 0.5111, 0.375, 0.5044, 0.4062, 0.5044, 0.4062, 0.5044, 0.375, 0.5044, 0.375, 0.5, 0.4062, 0.5, 0.4062, 0.5, 0.375, 0.5, 0.375, 0.5, 0.4062, 0.5, 0.375, 0.5111, 0.3438, 0.5111, 0.3438, 0.5044, 0.375, 0.5044, 0.375, 0.5044, 0.3438, 0.5044, 0.3438, 0.5, 0.375, 0.5, 0.375, 0.5, 0.3438, 0.5, 0.3438, 0.5, 0.375, 0.5, 0.3438, 0.5111, 0.3125, 0.5111, 0.3125, 0.5044, 0.3438, 0.5044, 0.3438, 0.5044, 0.3125, 0.5044, 0.3125, 0.5, 0.3438, 0.5, 0.3438, 0.5, 0.3125, 0.5, 0.3125, 0.5, 0.3438, 0.5, 0.3125, 0.5111, 0.2812, 0.5111, 0.2812, 0.5044, 0.3125, 0.5044, 0.3125, 0.5044, 0.2812, 0.5044, 0.2812, 0.5, 0.3125, 0.5, 0.3125, 0.5, 0.2812, 0.5, 0.2812, 0.5, 0.3125, 0.5, 0.2812, 0.5111, 0.25, 0.5111, 0.25, 0.5044, 0.2812, 0.5044, 0.2812, 0.5044, 0.25, 0.5044, 0.25, 0.5, 0.2812, 0.5, 0.2812, 0.5, 0.25, 0.5, 0.25, 0.5, 0.2812, 0.5, 0.25, 0.5111, 0.2188, 0.5111, 0.2188, 0.5044, 0.25, 0.5044, 0.25, 0.5044, 0.2188, 0.5044, 0.2188, 0.5, 0.25, 0.5, 0.25, 0.5, 0.2188, 0.5, 0.2188, 0.5, 0.25, 0.5, 0.2188, 0.5111, 0.1875, 0.5111, 0.1875, 0.5044, 0.2188, 0.5044, 0.2188, 0.5044, 0.1875, 0.5044, 0.1875, 0.5, 0.2188, 0.5, 0.2188, 0.5, 0.1875, 0.5, 0.1875, 0.5, 0.2188, 0.5, 0.1875, 0.5111, 0.1562, 0.5111, 0.1562, 0.5044, 0.1875, 0.5044, 0.1875, 0.5044, 0.1562, 0.5044, 0.1562, 0.5, 0.1875, 0.5, 0.1875, 0.5, 0.1562, 0.5, 0.1562, 0.5, 0.1875, 0.5, 0.1562, 0.5111, 0.125, 0.5111, 0.125, 0.5044, 0.1562, 0.5044, 0.1562, 0.5044, 0.125, 0.5044, 0.125, 0.5, 0.1562, 0.5, 0.1562, 0.5, 0.125, 0.5, 0.125, 0.5, 0.1562, 0.5, 0.125, 0.5111, 0.09375, 0.5111, 0.09375, 0.5044, 0.125, 0.5044, 0.125, 0.5044, 0.09375, 0.5044, 0.09375, 0.5, 0.125, 0.5, 0.125, 0.5, 0.09375, 0.5, 0.09375, 0.5, 0.125, 0.5, 0.09375, 0.5111, 0.0625, 0.5111, 0.0625, 0.5044, 0.09375, 0.5044, 0.09375, 0.5044, 0.0625, 0.5044, 0.0625, 0.5, 0.09375, 0.5, 0.09375, 0.5, 0.0625, 0.5, 0.0625, 0.5, 0.09375, 0.5, 0.0625, 0.5111, 0.03125, 0.5111, 0.03125, 0.5044, 0.0625, 0.5044, 0.0625, 0.5044, 0.03125, 0.5044, 0.03125, 0.5, 0.0625, 0.5, 0.0625, 0.5, 0.03125, 0.5, 0.03125, 0.5, 0.0625, 0.5, 0.03125, 0.5111, 0.0, 0.5111, 6.779e-05, 0.5044, 0.03125, 0.5044, 0.03125, 0.5044, 6.779e-05, 0.5044, 5.54e-05, 0.5, 0.03125, 0.5, 0.03125, 0.5, 5.54e-05, 0.5, 0.0, 0.5, 0.03125, 0.5, 1.0, 0.5, 0.9687, 0.5, 0.9688, 0.5, 1.0, 0.5, 0.4648, 0.5802, 0.4624, 0.5708, 0.4641, 0.5703, 0.4664, 0.5791, 0.4664, 0.5791, 0.4641, 0.5703, 0.4656, 0.5699, 0.4677, 0.578, 0.1871, 0.8397, 0.2189, 0.8384, 0.2188, 0.8422, 0.1875, 0.8435, 0.9375, 0.8479, 0.9062, 0.8466, 0.9061, 0.8431, 0.9377, 0.8444, 0.9377, 0.8444, 0.9061, 0.8431, 0.9062, 0.8396, 0.9375, 0.8409, 0.5139, 0.604, 0.5202, 0.5997, 0.5211, 0.6016, 0.5145, 0.6061, 0.4624, 0.5708, 0.4617, 0.5612, 0.4634, 0.5612, 0.4641, 0.5703, 0.4641, 0.5703, 0.4634, 0.5612, 0.4649, 0.5612, 0.4656, 0.5698, 0.2185, 0.8384, 0.2502, 0.838, 0.25, 0.8417, 0.2188, 0.8422, 0.5145, 0.6061, 0.5074, 0.6088, 0.5071, 0.6066, 0.5139, 0.604, 0.5139, 0.604, 0.5071, 0.6066, 0.5068, 0.6044, 0.5133, 0.6019, 0.9373, 0.8444, 0.9689, 0.8458, 0.9688, 0.8493, 0.9375, 0.8479, 0.875, 0.8455, 0.8438, 0.8446, 0.8437, 0.841, 0.8752, 0.8419, 0.8752, 0.8419, 0.8437, 0.841, 0.8438, 0.8376, 0.875, 0.8385, 0.5258, 0.594, 0.5302, 0.5871, 0.5315, 0.5885, 0.5269, 0.5956, 0.5269, 0.5267, 0.5315, 0.5338, 0.5302, 0.5353, 0.5258, 0.5284, 0.5258, 0.5284, 0.5302, 0.5353, 0.529, 0.5366, 0.5247, 0.53, 0.6248, 0.8419, 0.6563, 0.841, 0.6562, 0.8446, 0.625, 0.8455, 0.5211, 0.5207, 0.5269, 0.5267, 0.5258, 0.5284, 0.5202, 0.5226, 0.5202, 0.5226, 0.5258, 0.5284, 0.5246, 0.5299, 0.5194, 0.5245, 0.5935, 0.8431, 0.6252, 0.8419, 0.625, 0.8455, 0.5938, 0.8466, 0.5352, 0.5802, 0.5312, 0.5892, 0.5311, 0.5848, 0.5336, 0.5791, 0.5336, 0.5791, 0.5311, 0.5848, 0.5312, 0.5805, 0.5322, 0.5783, 0.8125, 0.8397, 0.8259, 0.8406, 0.8221, 0.8441, 0.8125, 0.8435, 0.8438, 0.8446, 0.8221, 0.8441, 0.8259, 0.8406, 0.8441, 0.841, 0.8441, 0.841, 0.8259, 0.8406, 0.8358, 0.8374, 0.8438, 0.8376, 0.5302, 0.5871, 0.5312, 0.5848, 0.5312, 0.5892, 0.5315, 0.5885, 0.4624, 0.5516, 0.4648, 0.5421, 0.4664, 0.5432, 0.4641, 0.5521, 0.4641, 0.5521, 0.4664, 0.5432, 0.4677, 0.5443, 0.4656, 0.5524, 0.2811, 0.8384, 0.3129, 0.8397, 0.3125, 0.8435, 0.2812, 0.8422, 0.09375, 0.8466, 0.0625, 0.8479, 0.06231, 0.8444, 0.09393, 0.8431, 0.09393, 0.8431, 0.06231, 0.8444, 0.0625, 0.8409, 0.09375, 0.8396, 0.4798, 0.5997, 0.4861, 0.604, 0.4855, 0.6061, 0.4789, 0.6016, 0.4855, 0.5163, 0.4926, 0.5135, 0.4929, 0.5157, 0.4861, 0.5184, 0.4861, 0.5184, 0.4929, 0.5157, 0.4932, 0.5179, 0.4867, 0.5204, 0.4373, 0.8444, 0.4689, 0.8458, 0.4688, 0.8493, 0.4375, 0.8479, 0.4617, 0.5612, 0.4624, 0.5516, 0.4641, 0.5521, 0.4634, 0.5612, 0.4634, 0.5612, 0.4641, 0.5521, 0.4656, 0.5526, 0.4649, 0.5612, 0.2498, 0.838, 0.2815, 0.8384, 0.2812, 0.8422, 0.25, 0.8417, 0.5352, 0.5421, 0.5376, 0.5516, 0.5359, 0.5521, 0.5336, 0.5432, 0.5336, 0.5432, 0.5359, 0.5521, 0.5344, 0.5524, 0.5323, 0.5443, 0.6871, 0.8397, 0.7189, 0.8384, 0.7188, 0.8422, 0.6875, 0.8435, 0.5383, 0.5612, 0.5376, 0.5708, 0.5359, 0.5703, 0.5366, 0.5612, 0.5366, 0.5612, 0.5359, 0.5703, 0.5344, 0.5698, 0.5351, 0.5612, 0.7498, 0.838, 0.7815, 0.8384, 0.7812, 0.8422, 0.75, 0.8417, 0.6875, 0.8435, 0.6779, 0.8441, 0.6741, 0.8406, 0.6875, 0.8397, 0.6875, 0.8397, 0.6741, 0.8406, 0.6775, 0.8371, 0.6875, 0.8365, 0.5336, 0.5432, 0.5311, 0.5375, 0.5312, 0.5332, 0.5352, 0.5421, 0.5315, 0.5338, 0.5312, 0.5332, 0.5312, 0.5375, 0.5302, 0.5353, 0.5302, 0.5353, 0.5312, 0.5375, 0.5309, 0.541, 0.5291, 0.5367, 0.6559, 0.841, 0.6741, 0.8406, 0.6779, 0.8441, 0.6562, 0.8446, 0.5376, 0.5516, 0.5383, 0.5612, 0.5366, 0.5612, 0.5359, 0.5521, 0.5359, 0.5521, 0.5366, 0.5612, 0.5351, 0.5612, 0.5344, 0.5526, 0.7185, 0.8384, 0.7502, 0.838, 0.75, 0.8417, 0.7188, 0.8422, 0.1562, 0.8446, 0.125, 0.8455, 0.1248, 0.8419, 0.1563, 0.841, 0.1563, 0.841, 0.1248, 0.8419, 0.125, 0.8385, 0.1562, 0.8376, 0.4698, 0.5871, 0.4742, 0.594, 0.4731, 0.5956, 0.4685, 0.5885, 0.5074, 0.6088, 0.5, 0.6097, 0.5, 0.6075, 0.5071, 0.6066, 0.5071, 0.6066, 0.5, 0.6075, 0.5, 0.6053, 0.5067, 0.6044, 0.9686, 0.8458, 1.0, 0.8472, 1.0, 0.8507, 0.9688, 0.8493, 0.4685, 0.5885, 0.4688, 0.5892, 0.4688, 0.5848, 0.4698, 0.5871, 0.4698, 0.5871, 0.4688, 0.5848, 0.4691, 0.5814, 0.4709, 0.5857, 0.1559, 0.841, 0.1741, 0.8406, 0.1779, 0.8441, 0.1562, 0.8446, 0.1875, 0.8435, 0.1779, 0.8441, 0.1741, 0.8406, 0.1875, 0.8397, 0.1875, 0.8397, 0.1741, 0.8406, 0.1775, 0.8371, 0.1875, 0.8365, 0.4664, 0.5791, 0.4689, 0.5848, 0.4688, 0.5892, 0.4648, 0.5802, 0.125, 0.8455, 0.09375, 0.8466, 0.09355, 0.8431, 0.1252, 0.8419, 0.1252, 0.8419, 0.09355, 0.8431, 0.09375, 0.8396, 0.125, 0.8385, 0.4742, 0.594, 0.4798, 0.5997, 0.4789, 0.6016, 0.4731, 0.5956, 0.5074, 0.5135, 0.5145, 0.5163, 0.5139, 0.5184, 0.5071, 0.5157, 0.5071, 0.5157, 0.5139, 0.5184, 0.5133, 0.5204, 0.5068, 0.5179, 0.5311, 0.8458, 0.5627, 0.8444, 0.5625, 0.8479, 0.5312, 0.8493, 0.9062, 0.8466, 0.875, 0.8455, 0.8748, 0.8419, 0.9065, 0.8431, 0.9065, 0.8431, 0.8748, 0.8419, 0.875, 0.8385, 0.9062, 0.8396, 0.5202, 0.5997, 0.5258, 0.594, 0.5269, 0.5956, 0.5211, 0.6016, 0.5145, 0.5163, 0.5211, 0.5207, 0.5202, 0.5226, 0.5139, 0.5184, 0.5139, 0.5184, 0.5202, 0.5226, 0.5193, 0.5245, 0.5134, 0.5205, 0.5623, 0.8444, 0.5939, 0.8431, 0.5937, 0.8466, 0.5625, 0.8479, 0.5376, 0.5708, 0.5352, 0.5802, 0.5336, 0.5791, 0.5359, 0.5703, 0.5359, 0.5703, 0.5336, 0.5791, 0.5323, 0.578, 0.5344, 0.5699, 0.7811, 0.8384, 0.8129, 0.8397, 0.8125, 0.8435, 0.7812, 0.8422, 0.4685, 0.5338, 0.4731, 0.5267, 0.4742, 0.5284, 0.4698, 0.5353, 0.4698, 0.5353, 0.4742, 0.5284, 0.4753, 0.53, 0.471, 0.5366, 0.3437, 0.841, 0.3752, 0.8419, 0.375, 0.8455, 0.3438, 0.8446, 0.4731, 0.5267, 0.4789, 0.5207, 0.4798, 0.5226, 0.4742, 0.5284, 0.4742, 0.5284, 0.4798, 0.5226, 0.4806, 0.5245, 0.4754, 0.5299, 0.3748, 0.8419, 0.4065, 0.8431, 0.4062, 0.8466, 0.375, 0.8455, 0.3438, 0.8446, 0.3221, 0.8441, 0.3259, 0.8406, 0.3441, 0.841, 0.3441, 0.841, 0.3259, 0.8406, 0.3358, 0.8374, 0.3438, 0.8376, 0.4698, 0.5353, 0.4688, 0.5375, 0.4688, 0.5332, 0.4685, 0.5338, 0.4648, 0.5421, 0.4688, 0.5332, 0.4689, 0.5375, 0.4664, 0.5432, 0.4664, 0.5432, 0.4689, 0.5375, 0.4688, 0.5419, 0.4678, 0.544, 0.3125, 0.8397, 0.3259, 0.8406, 0.3221, 0.8441, 0.3125, 0.8435, 0.4789, 0.5207, 0.4855, 0.5163, 0.4861, 0.5184, 0.4798, 0.5226, 0.4798, 0.5226, 0.4861, 0.5184, 0.4866, 0.5205, 0.4807, 0.5245, 0.4061, 0.8431, 0.4377, 0.8444, 0.4375, 0.8479, 0.4062, 0.8466, 0.5, 0.5126, 0.5074, 0.5135, 0.5071, 0.5157, 0.5, 0.5149, 0.5, 0.5149, 0.5071, 0.5157, 0.5067, 0.5179, 0.5, 0.5171, 0.4998, 0.8472, 0.5314, 0.8458, 0.5312, 0.8493, 0.5, 0.8507, 0.4926, 0.5135, 0.5, 0.5126, 0.5, 0.5149, 0.4929, 0.5157, 0.4929, 0.5157, 0.5, 0.5149, 0.5, 0.5171, 0.4933, 0.5179, 0.4686, 0.8458, 0.5002, 0.8472, 0.5, 0.8507, 0.4688, 0.8493, 0.0625, 0.8479, 0.03125, 0.8493, 0.03107, 0.8458, 0.06268, 0.8444, 0.06268, 0.8444, 0.03107, 0.8458, 0.03125, 0.8423, 0.0625, 0.8409, 0.4861, 0.604, 0.4929, 0.6066, 0.4926, 0.6088, 0.4855, 0.6061, 0.03125, 0.8493, 0.0, 0.8507, -0.0001786, 0.8472, 0.03143, 0.8458, 0.03143, 0.8458, -0.0001786, 0.8472, 0.0, 0.8438, 0.03125, 0.8423, 0.4929, 0.6066, 0.5, 0.6075, 0.5, 0.6097, 0.4926, 0.6088, 0.1875, 0.8435, 0.2188, 0.8422, 0.2188, 1.0, 0.1875, 1.0])
me_cylinder.use_remesh_fix_poles = True
me_cylinder.use_remesh_preserve_attributes = False
me_cylinder.use_mirror_vertex_groups = False
me_cylinder.update()
me_cylinder_002 = bpy.data.meshes.new('Cylinder.002')
me_cylinder_002.from_pydata([(-2.516e-07, 0.1992, 0.5), (0.03887, 0.1954, 0.5), (0.07624, 0.1841, 0.5), (0.1107, 0.1656, 0.5), (0.1409, 0.1409, 0.5), (0.1656, 0.1107, 0.5), (0.1841, 0.07624, 0.5), (0.1954, 0.03887, 0.5), (0.1992, -1.741e-07, 0.5), (0.1954, -0.03887, 0.5), (0.1841, -0.07624, 0.5), (0.1656, -0.1107, 0.5), (0.1409, -0.1409, 0.5), (0.1107, -0.1656, 0.5), (0.07624, -0.1841, 0.5), (0.03887, -0.1954, 0.5), (1.502e-08, -0.1992, 0.5), (-0.03887, -0.1954, 0.5), (-0.07624, -0.1841, 0.5), (-0.1107, -0.1656, 0.5), (-0.1409, -0.1409, 0.5), (-0.1656, -0.1107, 0.5), (-0.1841, -0.07624, 0.5), (-0.1954, -0.03887, 0.5), (-0.1992, 2.461e-07, 0.5), (-0.1954, 0.03887, 0.5), (-0.1841, 0.07624, 0.5), (-0.1656, 0.1107, 0.5), (-0.1409, 0.1409, 0.5), (-0.1107, 0.1656, 0.5), (-0.07624, 0.1841, 0.5), (-0.03887, 0.1954, 0.5)], [], [(1, 0, 31, 30, 29, 28, 27, 26, 25, 24, 23, 22, 21, 20, 19, 18, 17, 16, 15, 14, 13, 12, 11, 10, 9, 8, 7, 6, 5, 4, 3, 2)])
_uv = me_cylinder_002.uv_layers.new(name='UVMap')
_uv.uv.foreach_set('vector', [0.2593, 0.2969, 0.25, 0.2978, 0.2407, 0.2969, 0.2317, 0.2942, 0.2234, 0.2898, 0.2162, 0.2838, 0.2102, 0.2766, 0.2058, 0.2683, 0.2031, 0.2593, 0.2022, 0.25, 0.2031, 0.2407, 0.2058, 0.2317, 0.2102, 0.2234, 0.2162, 0.2162, 0.2234, 0.2102, 0.2317, 0.2058, 0.2407, 0.2031, 0.25, 0.2022, 0.2593, 0.2031, 0.2683, 0.2058, 0.2766, 0.2102, 0.2838, 0.2162, 0.2898, 0.2234, 0.2942, 0.2317, 0.2969, 0.2407, 0.2978, 0.25, 0.2969, 0.2593, 0.2942, 0.2683, 0.2898, 0.2766, 0.2838, 0.2838, 0.2766, 0.2898, 0.2683, 0.2942])
me_cylinder_002.use_remesh_fix_poles = True
me_cylinder_002.use_remesh_preserve_attributes = False
me_cylinder_002.use_mirror_vertex_groups = False
me_cylinder_002.update()
me_cylinder_003 = bpy.data.meshes.new('Cylinder.003')
me_cylinder_003.from_pydata([(-2.516e-07, 0.1992, 0.5), (0.03887, 0.1954, 0.5), (0.07624, 0.1841, 0.5), (0.1107, 0.1656, 0.5), (0.1409, 0.1409, 0.5), (0.1656, 0.1107, 0.5), (0.1841, 0.07624, 0.5), (0.1954, 0.03887, 0.5), (0.1992, -1.741e-07, 0.5), (0.1954, -0.03887, 0.5), (0.1841, -0.07624, 0.5), (0.1656, -0.1107, 0.5), (0.1409, -0.1409, 0.5), (0.1107, -0.1656, 0.5), (0.07624, -0.1841, 0.5), (0.03887, -0.1954, 0.5), (1.502e-08, -0.1992, 0.5), (-0.03887, -0.1954, 0.5), (-0.07624, -0.1841, 0.5), (-0.1107, -0.1656, 0.5), (-0.1409, -0.1409, 0.5), (-0.1656, -0.1107, 0.5), (-0.1841, -0.07624, 0.5), (-0.1954, -0.03887, 0.5), (-0.1992, 2.461e-07, 0.5), (-0.1954, 0.03887, 0.5), (-0.1841, 0.07624, 0.5), (-0.1656, 0.1107, 0.5), (-0.1409, 0.1409, 0.5), (-0.1107, 0.1656, 0.5), (-0.07624, 0.1841, 0.5), (-0.03887, 0.1954, 0.5), (0.1077, 0.5413, 0.5), (-1.711e-07, 0.5519, 0.5), (0.2112, 0.5099, 0.5), (0.3066, 0.4589, 0.5), (0.3903, 0.3903, 0.5), (0.4589, 0.3066, 0.5), (0.5099, 0.2112, 0.5), (0.5413, 0.1077, 0.5), (0.5519, 6.728e-09, 0.5), (0.5413, -0.1077, 0.5), (0.5099, -0.2112, 0.5), (0.4589, -0.3066, 0.5), (0.3903, -0.3903, 0.5), (0.3066, -0.4589, 0.5), (0.2112, -0.5099, 0.5), (0.1077, -0.5413, 0.5), (-1.883e-07, -0.5519, 0.5), (-0.1077, -0.5413, 0.5), (-0.2112, -0.5099, 0.5), (-0.3066, -0.4589, 0.5), (-0.3903, -0.3903, 0.5), (-0.4589, -0.3066, 0.5), (-0.5099, -0.2112, 0.5), (-0.5413, -0.1077, 0.5), (-0.5519, 5.563e-07, 0.5), (-0.5413, 0.1077, 0.5), (-0.5099, 0.2112, 0.5), (-0.4589, 0.3066, 0.5), (-0.3903, 0.3903, 0.5), (-0.3066, 0.4589, 0.5), (-0.2112, 0.5099, 0.5), (-0.1077, 0.5413, 0.5)], [], [(0, 1, 32, 33), (1, 2, 34, 32), (2, 3, 35, 34), (3, 4, 36, 35), (4, 5, 37, 36), (5, 6, 38, 37), (6, 7, 39, 38), (7, 8, 40, 39), (8, 9, 41, 40), (9, 10, 42, 41), (10, 11, 43, 42), (11, 12, 44, 43), (12, 13, 45, 44), (13, 14, 46, 45), (14, 15, 47, 46), (15, 16, 48, 47), (16, 17, 49, 48), (17, 18, 50, 49), (18, 19, 51, 50), (19, 20, 52, 51), (20, 21, 53, 52), (21, 22, 54, 53), (22, 23, 55, 54), (23, 24, 56, 55), (24, 25, 57, 56), (25, 26, 58, 57), (26, 27, 59, 58), (27, 28, 60, 59), (28, 29, 61, 60), (29, 30, 62, 61), (30, 31, 63, 62), (31, 0, 33, 63)])
_uv = me_cylinder_003.uv_layers.new(name='UVMap')
_uv.uv.foreach_set('vector', [0.25, 0.2978, 0.2593, 0.2969, 0.2758, 0.3799, 0.25, 0.3825, 0.2593, 0.2969, 0.2683, 0.2942, 0.3007, 0.3724, 0.2758, 0.3799, 0.2683, 0.2942, 0.2766, 0.2898, 0.3236, 0.3601, 0.3007, 0.3724, 0.2766, 0.2898, 0.2838, 0.2838, 0.3437, 0.3437, 0.3236, 0.3601, 0.2838, 0.2838, 0.2898, 0.2766, 0.3601, 0.3236, 0.3437, 0.3437, 0.2898, 0.2766, 0.2942, 0.2683, 0.3724, 0.3007, 0.3601, 0.3236, 0.2942, 0.2683, 0.2969, 0.2593, 0.3799, 0.2758, 0.3724, 0.3007, 0.2969, 0.2593, 0.2978, 0.25, 0.3825, 0.25, 0.3799, 0.2758, 0.2978, 0.25, 0.2969, 0.2407, 0.3799, 0.2242, 0.3825, 0.25, 0.2969, 0.2407, 0.2942, 0.2317, 0.3724, 0.1993, 0.3799, 0.2242, 0.2942, 0.2317, 0.2898, 0.2234, 0.3601, 0.1764, 0.3724, 0.1993, 0.2898, 0.2234, 0.2838, 0.2162, 0.3437, 0.1563, 0.3601, 0.1764, 0.2838, 0.2162, 0.2766, 0.2102, 0.3236, 0.1399, 0.3437, 0.1563, 0.2766, 0.2102, 0.2683, 0.2058, 0.3007, 0.1276, 0.3236, 0.1399, 0.2683, 0.2058, 0.2593, 0.2031, 0.2758, 0.1201, 0.3007, 0.1276, 0.2593, 0.2031, 0.25, 0.2022, 0.25, 0.1175, 0.2758, 0.1201, 0.25, 0.2022, 0.2407, 0.2031, 0.2242, 0.1201, 0.25, 0.1175, 0.2407, 0.2031, 0.2317, 0.2058, 0.1993, 0.1276, 0.2242, 0.1201, 0.2317, 0.2058, 0.2234, 0.2102, 0.1764, 0.1399, 0.1993, 0.1276, 0.2234, 0.2102, 0.2162, 0.2162, 0.1563, 0.1563, 0.1764, 0.1399, 0.2162, 0.2162, 0.2102, 0.2234, 0.1399, 0.1764, 0.1563, 0.1563, 0.2102, 0.2234, 0.2058, 0.2317, 0.1276, 0.1993, 0.1399, 0.1764, 0.2058, 0.2317, 0.2031, 0.2407, 0.1201, 0.2242, 0.1276, 0.1993, 0.2031, 0.2407, 0.2022, 0.25, 0.1175, 0.25, 0.1201, 0.2242, 0.2022, 0.25, 0.2031, 0.2593, 0.1201, 0.2758, 0.1175, 0.25, 0.2031, 0.2593, 0.2058, 0.2683, 0.1276, 0.3007, 0.1201, 0.2758, 0.2058, 0.2683, 0.2102, 0.2766, 0.1399, 0.3236, 0.1276, 0.3007, 0.2102, 0.2766, 0.2162, 0.2838, 0.1563, 0.3437, 0.1399, 0.3236, 0.2162, 0.2838, 0.2234, 0.2898, 0.1764, 0.3601, 0.1563, 0.3437, 0.2234, 0.2898, 0.2317, 0.2942, 0.1993, 0.3724, 0.1764, 0.3601, 0.2317, 0.2942, 0.2407, 0.2969, 0.2242, 0.3799, 0.1993, 0.3724, 0.2407, 0.2969, 0.25, 0.2978, 0.25, 0.3825, 0.2242, 0.3799])
me_cylinder_003.use_remesh_fix_poles = True
me_cylinder_003.use_remesh_preserve_attributes = False
me_cylinder_003.use_mirror_vertex_groups = False
me_cylinder_003.update()
me_cylinder_006 = bpy.data.meshes.new('Cylinder.006')
me_cylinder_006.from_pydata([(6.485e-08, 0.1452, -2.787), (0.02832, 0.1424, -2.787), (0.05555, 0.1341, -2.787), (0.08065, 0.1207, -2.787), (0.1026, 0.1026, -2.787), (0.1207, 0.08065, -2.787), (0.1341, 0.05555, -2.787), (0.1424, 0.02832, -2.787), (0.1452, 2.75e-07, -2.787), (0.1424, -0.02832, -2.787), (0.1341, -0.05555, -2.787), (0.1207, -0.08065, -2.787), (0.1026, -0.1026, -2.787), (0.08065, -0.1207, -2.787), (0.05555, -0.1341, -2.787), (0.02832, -0.1424, -2.787), (1.755e-08, -0.1452, -2.787), (-0.02832, -0.1424, -2.787), (-0.05555, -0.1341, -2.787), (-0.08065, -0.1207, -2.787), (-0.1026, -0.1026, -2.787), (-0.1207, -0.08065, -2.787), (-0.1341, -0.05555, -2.787), (-0.1424, -0.02832, -2.787), (-0.1452, 4.042e-07, -2.787), (-0.1424, 0.02832, -2.787), (-0.1341, 0.05555, -2.787), (-0.1207, 0.08065, -2.787), (-0.1026, 0.1026, -2.787), (-0.08065, 0.1207, -2.787), (-0.05555, 0.1341, -2.787), (-0.02832, 0.1424, -2.787)], [], [(0, 1, 2, 3, 4, 5, 6, 7, 8, 9, 10, 11, 12, 13, 14, 15, 16, 17, 18, 19, 20, 21, 22, 23, 24, 25, 26, 27, 28, 29, 30, 31)])
_uv = me_cylinder_006.uv_layers.new(name='UVMap')
_uv.uv.foreach_set('vector', [0.0, 0.5, 0.9688, 0.5, 0.9375, 0.5, 0.9062, 0.5, 0.875, 0.5, 0.8438, 0.5, 0.8125, 0.5, 0.7812, 0.5, 0.75, 0.5, 0.7188, 0.5, 0.6875, 0.5, 0.6562, 0.5, 0.625, 0.5, 0.5938, 0.5, 0.5625, 0.5, 0.5312, 0.5, 0.5, 0.5, 0.4688, 0.5, 0.4375, 0.5, 0.4062, 0.5, 0.375, 0.5, 0.3438, 0.5, 0.3125, 0.5, 0.2812, 0.5, 0.25, 0.5, 0.2188, 0.5, 0.1875, 0.5, 0.1562, 0.5, 0.125, 0.5, 0.09375, 0.5, 0.0625, 0.5, 0.03125, 0.5])
me_cylinder_006.use_remesh_fix_poles = True
me_cylinder_006.use_remesh_preserve_attributes = False
me_cylinder_006.use_mirror_vertex_groups = False
me_cylinder_006.update()
me_cylinder_007 = bpy.data.meshes.new('Cylinder.007')
me_cylinder_007.from_pydata([(0.0, -1.455, -1.291), (0.04257, -1.455, -1.295), (0.08349, -1.455, -1.306), (0.1212, -1.455, -1.325), (0.1543, -1.455, -1.35), (0.1814, -1.455, -1.38), (0.2016, -1.455, -1.415), (0.214, -1.455, -1.452), (0.2182, -1.455, -1.491), (0.214, -1.455, -1.53), (0.2016, -1.455, -1.568), (0.1814, -1.455, -1.602), (0.1543, -1.455, -1.633), (0.1212, -1.455, -1.657), (0.08349, -1.455, -1.676), (0.04257, -1.455, -1.687), (-7.109e-08, -1.455, -1.691), (-0.04257, -1.455, -1.687), (-0.08349, -1.455, -1.676), (-0.1212, -1.455, -1.657), (-0.1543, -1.455, -1.633), (-0.1814, -1.455, -1.602), (-0.2016, -1.455, -1.568), (-0.214, -1.455, -1.53), (-0.2182, -1.455, -1.491), (-0.214, -1.455, -1.452), (-0.2016, -1.455, -1.415), (-0.1814, -1.455, -1.38), (-0.1543, -1.455, -1.35), (-0.1212, -1.455, -1.325), (-0.08349, -1.455, -1.306), (-0.04256, -1.455, -1.295)], [], [(1, 0, 31, 30, 29, 28, 27, 26, 25, 24, 23, 22, 21, 20, 19, 18, 17, 16, 15, 14, 13, 12, 11, 10, 9, 8, 7, 6, 5, 4, 3, 2)])
_uv = me_cylinder_007.uv_layers.new(name='UVMap')
_uv.uv.foreach_set('vector', [0.2968, 0.4854, 0.25, 0.49, 0.2032, 0.4854, 0.1582, 0.4717, 0.1167, 0.4496, 0.08029, 0.4197, 0.05045, 0.3833, 0.02827, 0.3418, 0.01461, 0.2968, 0.01, 0.25, 0.01461, 0.2032, 0.02827, 0.1582, 0.05045, 0.1167, 0.08029, 0.08029, 0.1167, 0.05045, 0.1582, 0.02827, 0.2032, 0.01461, 0.25, 0.01, 0.2968, 0.01461, 0.3418, 0.02827, 0.3833, 0.05045, 0.4197, 0.08029, 0.4496, 0.1167, 0.4717, 0.1582, 0.4854, 0.2032, 0.49, 0.25, 0.4854, 0.2968, 0.4717, 0.3418, 0.4496, 0.3833, 0.4197, 0.4197, 0.3833, 0.4496, 0.3418, 0.4717])
me_cylinder_007.use_remesh_fix_poles = True
me_cylinder_007.use_remesh_preserve_attributes = False
me_cylinder_007.use_mirror_vertex_groups = False
me_cylinder_007.update()

# ---- objects
ob_walls = bpy.data.objects.new('walls', me_cylinder)
ob_in_part = bpy.data.objects.new('in_part', me_cylinder_002)
ob_in_air = bpy.data.objects.new('in_air', me_cylinder_003)
ob_out_part = bpy.data.objects.new('out_part', me_cylinder_006)
ob_out_air = bpy.data.objects.new('out_air', me_cylinder_007)

# ---- transforms, parenting, visibility, modifiers, constraints
ob_walls.location = (0.0, 0.0, 1.886)
ob_walls.scale = (2.75, 2.75, 3.0)
ob_walls.lineart.crease_threshold = 0.0
ob_in_part.location = (0.0, 0.0, 1.886)
ob_in_part.scale = (2.75, 2.75, 3.0)
ob_in_part.lineart.crease_threshold = 0.0
ob_in_air.location = (0.0, 0.0, 1.886)
ob_in_air.scale = (2.75, 2.75, 3.0)
ob_in_air.lineart.crease_threshold = 0.0
ob_out_part.location = (0.0, 0.0, 1.886)
ob_out_part.scale = (2.75, 2.75, 3.0)
ob_out_part.lineart.crease_threshold = 0.0
ob_out_air.location = (0.0, 0.0, 1.886)
ob_out_air.scale = (2.75, 2.75, 3.0)
ob_out_air.lineart.crease_threshold = 0.0

# ---- collection membership
col_collection.objects.link(ob_walls)
col_collection.objects.link(ob_in_part)
col_collection.objects.link(ob_in_air)
col_collection.objects.link(ob_out_part)
col_collection.objects.link(ob_out_air)

# ---- scene / render settings (as saved in the file)
scene.frame_start = 1; scene.frame_end = 250; scene.frame_set(1)
scene.render.engine = 'BLENDER_EEVEE_NEXT'
scene.cycles.use_denoising = False
scene.cycles.samples = 128
scene.cycles.sampling_pattern = 'TABULATED_SOBOL'
scene.cycles.use_adaptive_sampling = False
scene.cycles.use_light_tree = False
scene.view_settings.view_transform = 'Filmic'
bpy.context.view_layer.update()

# ---- added for rendering (the .blend has no active camera and no usable light): camera, sun
cam_auto = bpy.data.cameras.new('AutoCamera')
cam_auto.lens = 50.0
cam_auto.sensor_width = 36.0
cam_auto.clip_end = 1000.0
ob_auto_camera = bpy.data.objects.new('AutoCamera', cam_auto)
scene.collection.objects.link(ob_auto_camera)
ob_auto_camera.location = (12.1706, -15.2298, 8.19207)
ob_auto_camera.rotation_euler = (1.09748, -7.21219e-08, 0.694738)
scene.camera = ob_auto_camera
light_auto_sun = bpy.data.lights.new('AutoSun', 'SUN')
light_auto_sun.energy = 3.0
light_auto_sun.angle = 0.0523599
ob_auto_sun = bpy.data.objects.new('AutoSun', light_auto_sun)
scene.collection.objects.link(ob_auto_sun)
ob_auto_sun.rotation_euler = (0.872665, 0.174533, 0.523599)
bpy.context.view_layer.update()

